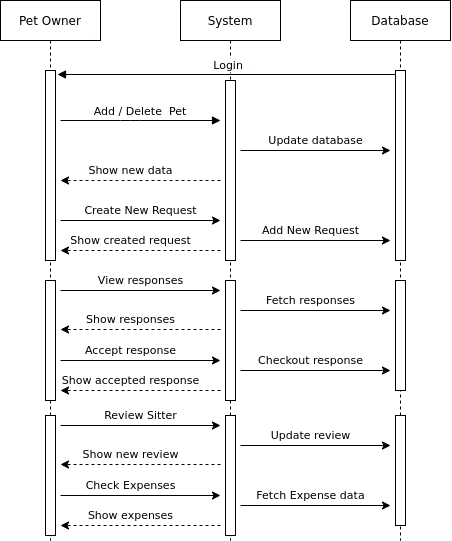

The diagram above was exported from draw.io. Its source (the exported page's mxGraphModel, read from the mxfile embedded in the PNG):
<mxGraphModel dx="1231" dy="564" grid="1" gridSize="10" guides="1" tooltips="1" connect="1" arrows="1" fold="1" page="1" pageScale="1" pageWidth="850" pageHeight="1100" math="0" shadow="0">
  <root>
    <mxCell id="0" />
    <mxCell id="1" parent="0" />
    <mxCell id="3nuBFxr9cyL0pnOWT2aG-1" value="Pet Owner" style="shape=umlLifeline;perimeter=lifelinePerimeter;container=1;collapsible=0;recursiveResize=0;rounded=0;shadow=0;strokeWidth=1;" parent="1" vertex="1">
      <mxGeometry x="120" y="80" width="100" height="540" as="geometry" />
    </mxCell>
    <mxCell id="3nuBFxr9cyL0pnOWT2aG-2" value="" style="points=[];perimeter=orthogonalPerimeter;rounded=0;shadow=0;strokeWidth=1;" parent="3nuBFxr9cyL0pnOWT2aG-1" vertex="1">
      <mxGeometry x="45" y="70" width="10" height="190" as="geometry" />
    </mxCell>
    <mxCell id="-vDjdZOQrzHSSF0yZrmz-18" value="" style="html=1;points=[];perimeter=orthogonalPerimeter;fontSize=11;" parent="3nuBFxr9cyL0pnOWT2aG-1" vertex="1">
      <mxGeometry x="45" y="280" width="10" height="120" as="geometry" />
    </mxCell>
    <mxCell id="3nuBFxr9cyL0pnOWT2aG-5" value="System" style="shape=umlLifeline;perimeter=lifelinePerimeter;container=1;collapsible=0;recursiveResize=0;rounded=0;shadow=0;strokeWidth=1;" parent="1" vertex="1">
      <mxGeometry x="300" y="80" width="100" height="540" as="geometry" />
    </mxCell>
    <mxCell id="3nuBFxr9cyL0pnOWT2aG-6" value="" style="points=[];perimeter=orthogonalPerimeter;rounded=0;shadow=0;strokeWidth=1;" parent="3nuBFxr9cyL0pnOWT2aG-5" vertex="1">
      <mxGeometry x="45" y="80" width="10" height="180" as="geometry" />
    </mxCell>
    <mxCell id="-vDjdZOQrzHSSF0yZrmz-19" value="" style="html=1;points=[];perimeter=orthogonalPerimeter;fontSize=11;" parent="3nuBFxr9cyL0pnOWT2aG-5" vertex="1">
      <mxGeometry x="45" y="280" width="10" height="120" as="geometry" />
    </mxCell>
    <mxCell id="3nuBFxr9cyL0pnOWT2aG-8" value=" Login " style="verticalAlign=bottom;endArrow=block;entryX=1.2;entryY=0.021;shadow=0;strokeWidth=1;entryDx=0;entryDy=0;entryPerimeter=0;" parent="1" source="-vDjdZOQrzHSSF0yZrmz-1" target="3nuBFxr9cyL0pnOWT2aG-2" edge="1">
      <mxGeometry relative="1" as="geometry">
        <mxPoint x="275" y="160" as="sourcePoint" />
      </mxGeometry>
    </mxCell>
    <mxCell id="3nuBFxr9cyL0pnOWT2aG-9" value="Add / Delete  Pet" style="verticalAlign=bottom;endArrow=block;shadow=0;strokeWidth=1;" parent="1" edge="1">
      <mxGeometry relative="1" as="geometry">
        <mxPoint x="180" y="200" as="sourcePoint" />
        <mxPoint x="340" y="200" as="targetPoint" />
        <Array as="points">
          <mxPoint x="250" y="200" />
        </Array>
      </mxGeometry>
    </mxCell>
    <mxCell id="-vDjdZOQrzHSSF0yZrmz-1" value="Database" style="shape=umlLifeline;perimeter=lifelinePerimeter;container=1;collapsible=0;recursiveResize=0;rounded=0;shadow=0;strokeWidth=1;" parent="1" vertex="1">
      <mxGeometry x="470" y="80" width="100" height="540" as="geometry" />
    </mxCell>
    <mxCell id="-vDjdZOQrzHSSF0yZrmz-2" value="" style="points=[];perimeter=orthogonalPerimeter;rounded=0;shadow=0;strokeWidth=1;" parent="-vDjdZOQrzHSSF0yZrmz-1" vertex="1">
      <mxGeometry x="45" y="70" width="10" height="190" as="geometry" />
    </mxCell>
    <mxCell id="-vDjdZOQrzHSSF0yZrmz-20" value="" style="html=1;points=[];perimeter=orthogonalPerimeter;fontSize=11;" parent="-vDjdZOQrzHSSF0yZrmz-1" vertex="1">
      <mxGeometry x="45" y="280" width="10" height="110" as="geometry" />
    </mxCell>
    <mxCell id="-vDjdZOQrzHSSF0yZrmz-3" value="" style="endArrow=classic;html=1;rounded=0;" parent="1" edge="1">
      <mxGeometry width="50" height="50" relative="1" as="geometry">
        <mxPoint x="360" y="230" as="sourcePoint" />
        <mxPoint x="510" y="230" as="targetPoint" />
      </mxGeometry>
    </mxCell>
    <mxCell id="-vDjdZOQrzHSSF0yZrmz-5" value="&lt;font style=&quot;font-size: 11px&quot;&gt;Update database&lt;/font&gt;" style="text;html=1;align=center;verticalAlign=middle;resizable=0;points=[];autosize=1;strokeColor=none;fillColor=none;" parent="1" vertex="1">
      <mxGeometry x="380" y="210" width="110" height="20" as="geometry" />
    </mxCell>
    <mxCell id="-vDjdZOQrzHSSF0yZrmz-11" value="" style="endArrow=classic;html=1;rounded=0;fontSize=11;dashed=1" parent="1" edge="1">
      <mxGeometry width="50" height="50" relative="1" as="geometry">
        <mxPoint x="340" y="260" as="sourcePoint" />
        <mxPoint x="180" y="260" as="targetPoint" />
      </mxGeometry>
    </mxCell>
    <mxCell id="-vDjdZOQrzHSSF0yZrmz-12" value="Show new data" style="text;html=1;align=center;verticalAlign=middle;resizable=0;points=[];autosize=1;strokeColor=none;fillColor=none;fontSize=11;" parent="1" vertex="1">
      <mxGeometry x="200" y="240" width="100" height="20" as="geometry" />
    </mxCell>
    <mxCell id="-vDjdZOQrzHSSF0yZrmz-13" value="" style="endArrow=classic;html=1;rounded=0;fontSize=11;" parent="1" edge="1">
      <mxGeometry width="50" height="50" relative="1" as="geometry">
        <mxPoint x="180" y="300" as="sourcePoint" />
        <mxPoint x="340" y="300" as="targetPoint" />
      </mxGeometry>
    </mxCell>
    <mxCell id="-vDjdZOQrzHSSF0yZrmz-14" value="Create New Request" style="text;html=1;align=center;verticalAlign=middle;resizable=0;points=[];autosize=1;strokeColor=none;fillColor=none;fontSize=11;" parent="1" vertex="1">
      <mxGeometry x="195" y="280" width="130" height="20" as="geometry" />
    </mxCell>
    <mxCell id="-vDjdZOQrzHSSF0yZrmz-15" value="" style="endArrow=classic;html=1;rounded=0;fontSize=11;" parent="1" edge="1">
      <mxGeometry width="50" height="50" relative="1" as="geometry">
        <mxPoint x="360" y="320" as="sourcePoint" />
        <mxPoint x="510" y="320" as="targetPoint" />
      </mxGeometry>
    </mxCell>
    <mxCell id="-vDjdZOQrzHSSF0yZrmz-17" value="Add New Request" style="text;html=1;align=center;verticalAlign=middle;resizable=0;points=[];autosize=1;strokeColor=none;fillColor=none;fontSize=11;" parent="1" vertex="1">
      <mxGeometry x="375" y="300" width="110" height="20" as="geometry" />
    </mxCell>
    <mxCell id="-vDjdZOQrzHSSF0yZrmz-21" value="" style="endArrow=classic;html=1;rounded=0;fontSize=11;" parent="1" edge="1">
      <mxGeometry width="50" height="50" relative="1" as="geometry">
        <mxPoint x="180" y="370" as="sourcePoint" />
        <mxPoint x="340" y="370" as="targetPoint" />
      </mxGeometry>
    </mxCell>
    <mxCell id="-vDjdZOQrzHSSF0yZrmz-22" value="View responses" style="text;html=1;align=center;verticalAlign=middle;resizable=0;points=[];autosize=1;strokeColor=none;fillColor=none;fontSize=11;" parent="1" vertex="1">
      <mxGeometry x="210" y="350" width="100" height="20" as="geometry" />
    </mxCell>
    <mxCell id="-vDjdZOQrzHSSF0yZrmz-23" value="" style="endArrow=classic;html=1;rounded=0;fontSize=11;" parent="1" edge="1">
      <mxGeometry width="50" height="50" relative="1" as="geometry">
        <mxPoint x="360" y="390" as="sourcePoint" />
        <mxPoint x="510" y="390" as="targetPoint" />
      </mxGeometry>
    </mxCell>
    <mxCell id="-vDjdZOQrzHSSF0yZrmz-24" value="Fetch responses" style="text;html=1;align=center;verticalAlign=middle;resizable=0;points=[];autosize=1;strokeColor=none;fillColor=none;fontSize=11;" parent="1" vertex="1">
      <mxGeometry x="380" y="370" width="100" height="20" as="geometry" />
    </mxCell>
    <mxCell id="-vDjdZOQrzHSSF0yZrmz-25" value="" style="endArrow=classic;html=1;rounded=0;fontSize=11;" parent="1" edge="1">
      <mxGeometry width="50" height="50" relative="1" as="geometry">
        <mxPoint x="180" y="440" as="sourcePoint" />
        <mxPoint x="340" y="440" as="targetPoint" />
      </mxGeometry>
    </mxCell>
    <mxCell id="-vDjdZOQrzHSSF0yZrmz-26" value="Accept response" style="text;html=1;align=center;verticalAlign=middle;resizable=0;points=[];autosize=1;strokeColor=none;fillColor=none;fontSize=11;" parent="1" vertex="1">
      <mxGeometry x="195" y="420" width="110" height="20" as="geometry" />
    </mxCell>
    <mxCell id="-vDjdZOQrzHSSF0yZrmz-27" value="" style="endArrow=classic;html=1;rounded=0;fontSize=11;" parent="1" edge="1">
      <mxGeometry width="50" height="50" relative="1" as="geometry">
        <mxPoint x="360" y="450" as="sourcePoint" />
        <mxPoint x="510" y="450" as="targetPoint" />
      </mxGeometry>
    </mxCell>
    <mxCell id="-vDjdZOQrzHSSF0yZrmz-28" value="Checkout response" style="text;html=1;align=center;verticalAlign=middle;resizable=0;points=[];autosize=1;strokeColor=none;fillColor=none;fontSize=11;" parent="1" vertex="1">
      <mxGeometry x="370" y="430" width="120" height="20" as="geometry" />
    </mxCell>
    <mxCell id="-vDjdZOQrzHSSF0yZrmz-29" value="" style="endArrow=classic;html=1;rounded=0;fontSize=11;dashed=1" parent="1" edge="1">
      <mxGeometry width="50" height="50" relative="1" as="geometry">
        <mxPoint x="340" y="470" as="sourcePoint" />
        <mxPoint x="180" y="470" as="targetPoint" />
      </mxGeometry>
    </mxCell>
    <mxCell id="-vDjdZOQrzHSSF0yZrmz-30" value="Show accepted response" style="text;html=1;align=center;verticalAlign=middle;resizable=0;points=[];autosize=1;strokeColor=none;fillColor=none;fontSize=11;" parent="1" vertex="1">
      <mxGeometry x="175" y="450" width="150" height="20" as="geometry" />
    </mxCell>
    <mxCell id="NpXM9wq-y-Bg-wMiALNW-1" value="Show created request" style="text;html=1;align=center;verticalAlign=middle;resizable=0;points=[];autosize=1;strokeColor=none;fillColor=none;fontSize=11;" vertex="1" parent="1">
      <mxGeometry x="180" y="310" width="140" height="20" as="geometry" />
    </mxCell>
    <mxCell id="NpXM9wq-y-Bg-wMiALNW-2" value="" style="endArrow=classic;html=1;rounded=0;fontSize=11;dashed=1" edge="1" parent="1">
      <mxGeometry width="50" height="50" relative="1" as="geometry">
        <mxPoint x="340" y="330" as="sourcePoint" />
        <mxPoint x="180" y="330" as="targetPoint" />
      </mxGeometry>
    </mxCell>
    <mxCell id="NpXM9wq-y-Bg-wMiALNW-3" value="Show responses" style="text;html=1;align=center;verticalAlign=middle;resizable=0;points=[];autosize=1;strokeColor=none;fillColor=none;fontSize=11;" vertex="1" parent="1">
      <mxGeometry x="200" y="389" width="100" height="20" as="geometry" />
    </mxCell>
    <mxCell id="NpXM9wq-y-Bg-wMiALNW-4" value="" style="endArrow=classic;html=1;rounded=0;fontSize=11;dashed=1" edge="1" parent="1">
      <mxGeometry width="50" height="50" relative="1" as="geometry">
        <mxPoint x="340" y="409" as="sourcePoint" />
        <mxPoint x="180" y="409" as="targetPoint" />
      </mxGeometry>
    </mxCell>
    <mxCell id="NpXM9wq-y-Bg-wMiALNW-6" value="" style="html=1;points=[];perimeter=orthogonalPerimeter;fontSize=11;" vertex="1" parent="1">
      <mxGeometry x="165" y="495" width="10" height="120" as="geometry" />
    </mxCell>
    <mxCell id="NpXM9wq-y-Bg-wMiALNW-7" value="" style="html=1;points=[];perimeter=orthogonalPerimeter;fontSize=11;" vertex="1" parent="1">
      <mxGeometry x="345" y="495" width="10" height="120" as="geometry" />
    </mxCell>
    <mxCell id="NpXM9wq-y-Bg-wMiALNW-8" value="" style="html=1;points=[];perimeter=orthogonalPerimeter;fontSize=11;" vertex="1" parent="1">
      <mxGeometry x="515" y="495" width="10" height="110" as="geometry" />
    </mxCell>
    <mxCell id="NpXM9wq-y-Bg-wMiALNW-9" value="" style="endArrow=classic;html=1;rounded=0;fontSize=11;" edge="1" parent="1">
      <mxGeometry width="50" height="50" relative="1" as="geometry">
        <mxPoint x="180" y="505" as="sourcePoint" />
        <mxPoint x="340" y="505" as="targetPoint" />
      </mxGeometry>
    </mxCell>
    <mxCell id="NpXM9wq-y-Bg-wMiALNW-10" value="Review Sitter" style="text;html=1;align=center;verticalAlign=middle;resizable=0;points=[];autosize=1;strokeColor=none;fillColor=none;fontSize=11;" vertex="1" parent="1">
      <mxGeometry x="215" y="485" width="90" height="20" as="geometry" />
    </mxCell>
    <mxCell id="NpXM9wq-y-Bg-wMiALNW-11" value="" style="endArrow=classic;html=1;rounded=0;fontSize=11;" edge="1" parent="1">
      <mxGeometry width="50" height="50" relative="1" as="geometry">
        <mxPoint x="360" y="525" as="sourcePoint" />
        <mxPoint x="510" y="525" as="targetPoint" />
      </mxGeometry>
    </mxCell>
    <mxCell id="NpXM9wq-y-Bg-wMiALNW-12" value="Update review" style="text;html=1;align=center;verticalAlign=middle;resizable=0;points=[];autosize=1;strokeColor=none;fillColor=none;fontSize=11;" vertex="1" parent="1">
      <mxGeometry x="380" y="505" width="100" height="20" as="geometry" />
    </mxCell>
    <mxCell id="NpXM9wq-y-Bg-wMiALNW-13" value="" style="endArrow=classic;html=1;rounded=0;fontSize=11;" edge="1" parent="1">
      <mxGeometry width="50" height="50" relative="1" as="geometry">
        <mxPoint x="180" y="575" as="sourcePoint" />
        <mxPoint x="340" y="575" as="targetPoint" />
      </mxGeometry>
    </mxCell>
    <mxCell id="NpXM9wq-y-Bg-wMiALNW-14" value="Check Expenses" style="text;html=1;align=center;verticalAlign=middle;resizable=0;points=[];autosize=1;strokeColor=none;fillColor=none;fontSize=11;" vertex="1" parent="1">
      <mxGeometry x="195" y="555" width="110" height="20" as="geometry" />
    </mxCell>
    <mxCell id="NpXM9wq-y-Bg-wMiALNW-15" value="" style="endArrow=classic;html=1;rounded=0;fontSize=11;" edge="1" parent="1">
      <mxGeometry width="50" height="50" relative="1" as="geometry">
        <mxPoint x="360" y="585" as="sourcePoint" />
        <mxPoint x="510" y="585" as="targetPoint" />
      </mxGeometry>
    </mxCell>
    <mxCell id="NpXM9wq-y-Bg-wMiALNW-16" value="Fetch Expense data" style="text;html=1;align=center;verticalAlign=middle;resizable=0;points=[];autosize=1;strokeColor=none;fillColor=none;fontSize=11;" vertex="1" parent="1">
      <mxGeometry x="370" y="565" width="120" height="20" as="geometry" />
    </mxCell>
    <mxCell id="NpXM9wq-y-Bg-wMiALNW-17" value="" style="endArrow=classic;html=1;rounded=0;fontSize=11;dashed=1" edge="1" parent="1">
      <mxGeometry width="50" height="50" relative="1" as="geometry">
        <mxPoint x="340" y="605" as="sourcePoint" />
        <mxPoint x="180" y="605" as="targetPoint" />
      </mxGeometry>
    </mxCell>
    <mxCell id="NpXM9wq-y-Bg-wMiALNW-18" value="Show expenses" style="text;html=1;align=center;verticalAlign=middle;resizable=0;points=[];autosize=1;strokeColor=none;fillColor=none;fontSize=11;" vertex="1" parent="1">
      <mxGeometry x="200" y="585" width="100" height="20" as="geometry" />
    </mxCell>
    <mxCell id="NpXM9wq-y-Bg-wMiALNW-19" value="Show new review" style="text;html=1;align=center;verticalAlign=middle;resizable=0;points=[];autosize=1;strokeColor=none;fillColor=none;fontSize=11;" vertex="1" parent="1">
      <mxGeometry x="195" y="524" width="110" height="20" as="geometry" />
    </mxCell>
    <mxCell id="NpXM9wq-y-Bg-wMiALNW-20" value="" style="endArrow=classic;html=1;rounded=0;fontSize=11;dashed=1" edge="1" parent="1">
      <mxGeometry width="50" height="50" relative="1" as="geometry">
        <mxPoint x="340" y="544" as="sourcePoint" />
        <mxPoint x="180" y="544" as="targetPoint" />
      </mxGeometry>
    </mxCell>
  </root>
</mxGraphModel>